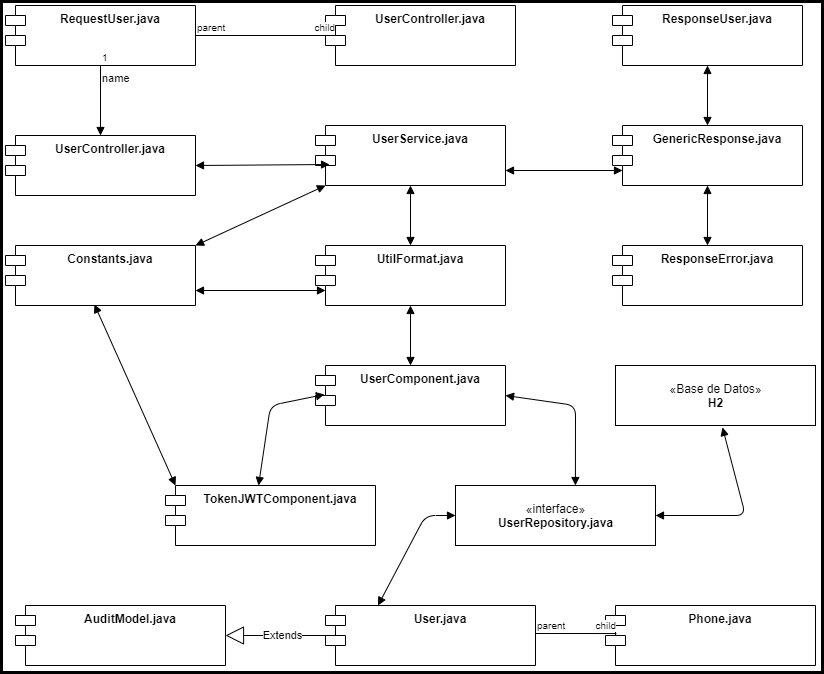

The diagram above was exported from draw.io. Its source (the exported page's mxGraphModel, read from the mxfile embedded in the PNG):
<mxGraphModel dx="868" dy="510" grid="1" gridSize="10" guides="1" tooltips="1" connect="1" arrows="1" fold="1" page="1" pageScale="1" pageWidth="827" pageHeight="1169" background="#ffffff" math="0" shadow="0">
  <root>
    <mxCell id="0" />
    <mxCell id="1" parent="0" />
    <mxCell id="eddIi_-Ua9hIofMKKAKh-1" value="UserController.java" style="shape=module;align=left;spacingLeft=20;align=center;verticalAlign=top;fontStyle=1" vertex="1" parent="1">
      <mxGeometry x="30" y="210" width="190" height="60" as="geometry" />
    </mxCell>
    <mxCell id="eddIi_-Ua9hIofMKKAKh-2" value="UserService.java" style="shape=module;align=left;spacingLeft=20;align=center;verticalAlign=top;fontStyle=1" vertex="1" parent="1">
      <mxGeometry x="340" y="200" width="190" height="60" as="geometry" />
    </mxCell>
    <mxCell id="eddIi_-Ua9hIofMKKAKh-3" value="" style="endArrow=block;startArrow=block;endFill=1;startFill=1;html=1;entryX=0.074;entryY=0.65;entryDx=0;entryDy=0;entryPerimeter=0;exitX=1;exitY=0.5;exitDx=0;exitDy=0;" edge="1" parent="1" source="eddIi_-Ua9hIofMKKAKh-1" target="eddIi_-Ua9hIofMKKAKh-2">
      <mxGeometry width="160" relative="1" as="geometry">
        <mxPoint x="300" y="460" as="sourcePoint" />
        <mxPoint x="460" y="460" as="targetPoint" />
      </mxGeometry>
    </mxCell>
    <mxCell id="eddIi_-Ua9hIofMKKAKh-5" value="UtilFormat.java" style="shape=module;align=left;spacingLeft=20;align=center;verticalAlign=top;fontStyle=1" vertex="1" parent="1">
      <mxGeometry x="340" y="320" width="190" height="60" as="geometry" />
    </mxCell>
    <mxCell id="eddIi_-Ua9hIofMKKAKh-7" value="" style="endArrow=block;startArrow=block;endFill=1;startFill=1;html=1;exitX=0.5;exitY=1;exitDx=0;exitDy=0;" edge="1" parent="1" source="eddIi_-Ua9hIofMKKAKh-2" target="eddIi_-Ua9hIofMKKAKh-5">
      <mxGeometry width="160" relative="1" as="geometry">
        <mxPoint x="300" y="330" as="sourcePoint" />
        <mxPoint x="460" y="330" as="targetPoint" />
      </mxGeometry>
    </mxCell>
    <mxCell id="eddIi_-Ua9hIofMKKAKh-8" value="UserComponent.java" style="shape=module;align=left;spacingLeft=20;align=center;verticalAlign=top;fontStyle=1" vertex="1" parent="1">
      <mxGeometry x="340" y="440" width="190" height="60" as="geometry" />
    </mxCell>
    <mxCell id="eddIi_-Ua9hIofMKKAKh-9" value="" style="endArrow=block;startArrow=block;endFill=1;startFill=1;html=1;exitX=0.5;exitY=1;exitDx=0;exitDy=0;entryX=0.5;entryY=0;entryDx=0;entryDy=0;" edge="1" parent="1" source="eddIi_-Ua9hIofMKKAKh-5" target="eddIi_-Ua9hIofMKKAKh-8">
      <mxGeometry width="160" relative="1" as="geometry">
        <mxPoint x="445" y="271" as="sourcePoint" />
        <mxPoint x="445" y="331" as="targetPoint" />
      </mxGeometry>
    </mxCell>
    <mxCell id="eddIi_-Ua9hIofMKKAKh-10" value="TokenJWTComponent.java" style="shape=module;align=left;spacingLeft=20;align=center;verticalAlign=top;fontStyle=1" vertex="1" parent="1">
      <mxGeometry x="190" y="560" width="210" height="60" as="geometry" />
    </mxCell>
    <mxCell id="eddIi_-Ua9hIofMKKAKh-12" value="" style="endArrow=block;startArrow=block;endFill=1;startFill=1;html=1;exitX=0.443;exitY=0;exitDx=0;exitDy=0;exitPerimeter=0;entryX=0.047;entryY=0.483;entryDx=0;entryDy=0;entryPerimeter=0;" edge="1" parent="1" source="eddIi_-Ua9hIofMKKAKh-10" target="eddIi_-Ua9hIofMKKAKh-8">
      <mxGeometry width="160" relative="1" as="geometry">
        <mxPoint x="300" y="460" as="sourcePoint" />
        <mxPoint x="460" y="460" as="targetPoint" />
        <Array as="points">
          <mxPoint x="295" y="480" />
        </Array>
      </mxGeometry>
    </mxCell>
    <mxCell id="eddIi_-Ua9hIofMKKAKh-13" value="" style="endArrow=block;startArrow=block;endFill=1;startFill=1;html=1;entryX=0.571;entryY=0;entryDx=0;entryDy=0;entryPerimeter=0;exitX=1;exitY=0.5;exitDx=0;exitDy=0;" edge="1" parent="1" source="eddIi_-Ua9hIofMKKAKh-8">
      <mxGeometry width="160" relative="1" as="geometry">
        <mxPoint x="300" y="460" as="sourcePoint" />
        <mxPoint x="599.9100000000001" y="560" as="targetPoint" />
        <Array as="points">
          <mxPoint x="600" y="480" />
        </Array>
      </mxGeometry>
    </mxCell>
    <mxCell id="eddIi_-Ua9hIofMKKAKh-14" value="User.java" style="shape=module;align=left;spacingLeft=20;align=center;verticalAlign=top;fontStyle=1" vertex="1" parent="1">
      <mxGeometry x="350" y="680" width="210" height="60" as="geometry" />
    </mxCell>
    <mxCell id="eddIi_-Ua9hIofMKKAKh-15" value="Phone.java" style="shape=module;align=left;spacingLeft=20;align=center;verticalAlign=top;fontStyle=1" vertex="1" parent="1">
      <mxGeometry x="630" y="680" width="210" height="60" as="geometry" />
    </mxCell>
    <mxCell id="eddIi_-Ua9hIofMKKAKh-16" value="«interface»&lt;br&gt;&lt;span style=&quot;font-weight: 700&quot;&gt;UserRepository.java&lt;/span&gt;" style="html=1;" vertex="1" parent="1">
      <mxGeometry x="480" y="560" width="200" height="60" as="geometry" />
    </mxCell>
    <mxCell id="eddIi_-Ua9hIofMKKAKh-17" value="" style="endArrow=block;startArrow=block;endFill=1;startFill=1;html=1;entryX=0;entryY=0.5;entryDx=0;entryDy=0;exitX=0.25;exitY=0;exitDx=0;exitDy=0;" edge="1" parent="1" source="eddIi_-Ua9hIofMKKAKh-14" target="eddIi_-Ua9hIofMKKAKh-16">
      <mxGeometry width="160" relative="1" as="geometry">
        <mxPoint x="300" y="630" as="sourcePoint" />
        <mxPoint x="460" y="630" as="targetPoint" />
        <Array as="points">
          <mxPoint x="450" y="590" />
        </Array>
      </mxGeometry>
    </mxCell>
    <mxCell id="eddIi_-Ua9hIofMKKAKh-19" value="«Base de Datos»&lt;br&gt;&lt;b&gt;H2&lt;/b&gt;" style="html=1;" vertex="1" parent="1">
      <mxGeometry x="640" y="440" width="200" height="60" as="geometry" />
    </mxCell>
    <mxCell id="eddIi_-Ua9hIofMKKAKh-20" value="" style="endArrow=none;html=1;edgeStyle=orthogonalEdgeStyle;entryX=0.052;entryY=0.467;entryDx=0;entryDy=0;entryPerimeter=0;" edge="1" parent="1" target="eddIi_-Ua9hIofMKKAKh-15">
      <mxGeometry relative="1" as="geometry">
        <mxPoint x="560" y="708" as="sourcePoint" />
        <mxPoint x="550" y="700" as="targetPoint" />
      </mxGeometry>
    </mxCell>
    <mxCell id="eddIi_-Ua9hIofMKKAKh-21" value="parent" style="resizable=0;html=1;align=left;verticalAlign=bottom;labelBackgroundColor=#ffffff;fontSize=10;" connectable="0" vertex="1" parent="eddIi_-Ua9hIofMKKAKh-20">
      <mxGeometry x="-1" relative="1" as="geometry" />
    </mxCell>
    <mxCell id="eddIi_-Ua9hIofMKKAKh-22" value="child" style="resizable=0;html=1;align=right;verticalAlign=bottom;labelBackgroundColor=#ffffff;fontSize=10;" connectable="0" vertex="1" parent="eddIi_-Ua9hIofMKKAKh-20">
      <mxGeometry x="1" relative="1" as="geometry" />
    </mxCell>
    <mxCell id="eddIi_-Ua9hIofMKKAKh-23" value="" style="endArrow=block;startArrow=block;endFill=1;startFill=1;html=1;entryX=0.535;entryY=1.033;entryDx=0;entryDy=0;entryPerimeter=0;exitX=1;exitY=0.5;exitDx=0;exitDy=0;" edge="1" parent="1" source="eddIi_-Ua9hIofMKKAKh-16" target="eddIi_-Ua9hIofMKKAKh-19">
      <mxGeometry width="160" relative="1" as="geometry">
        <mxPoint x="390" y="600" as="sourcePoint" />
        <mxPoint x="550" y="600" as="targetPoint" />
        <Array as="points">
          <mxPoint x="770" y="590" />
        </Array>
      </mxGeometry>
    </mxCell>
    <mxCell id="eddIi_-Ua9hIofMKKAKh-24" value="AuditModel.java" style="shape=module;align=left;spacingLeft=20;align=center;verticalAlign=top;fontStyle=1" vertex="1" parent="1">
      <mxGeometry x="40" y="680" width="210" height="60" as="geometry" />
    </mxCell>
    <mxCell id="eddIi_-Ua9hIofMKKAKh-25" value="Extends" style="endArrow=block;endSize=16;endFill=0;html=1;entryX=1;entryY=0.5;entryDx=0;entryDy=0;" edge="1" parent="1" target="eddIi_-Ua9hIofMKKAKh-24">
      <mxGeometry width="160" relative="1" as="geometry">
        <mxPoint x="365" y="710" as="sourcePoint" />
        <mxPoint x="550" y="660" as="targetPoint" />
      </mxGeometry>
    </mxCell>
    <mxCell id="eddIi_-Ua9hIofMKKAKh-26" value="Constants.java" style="shape=module;align=left;spacingLeft=20;align=center;verticalAlign=top;fontStyle=1" vertex="1" parent="1">
      <mxGeometry x="30" y="320" width="190" height="60" as="geometry" />
    </mxCell>
    <mxCell id="eddIi_-Ua9hIofMKKAKh-27" value="" style="endArrow=block;startArrow=block;endFill=1;startFill=1;html=1;entryX=0;entryY=1;entryDx=10;entryDy=0;entryPerimeter=0;exitX=1;exitY=0;exitDx=0;exitDy=0;" edge="1" parent="1" source="eddIi_-Ua9hIofMKKAKh-26" target="eddIi_-Ua9hIofMKKAKh-2">
      <mxGeometry width="160" relative="1" as="geometry">
        <mxPoint x="390" y="430" as="sourcePoint" />
        <mxPoint x="550" y="430" as="targetPoint" />
      </mxGeometry>
    </mxCell>
    <mxCell id="eddIi_-Ua9hIofMKKAKh-28" value="" style="endArrow=block;startArrow=block;endFill=1;startFill=1;html=1;entryX=0;entryY=0.75;entryDx=10;entryDy=0;entryPerimeter=0;exitX=1;exitY=0.75;exitDx=0;exitDy=0;" edge="1" parent="1" source="eddIi_-Ua9hIofMKKAKh-26" target="eddIi_-Ua9hIofMKKAKh-5">
      <mxGeometry width="160" relative="1" as="geometry">
        <mxPoint x="390" y="430" as="sourcePoint" />
        <mxPoint x="550" y="430" as="targetPoint" />
      </mxGeometry>
    </mxCell>
    <mxCell id="eddIi_-Ua9hIofMKKAKh-29" value="" style="endArrow=block;startArrow=block;endFill=1;startFill=1;html=1;entryX=0;entryY=0;entryDx=10;entryDy=0;entryPerimeter=0;exitX=0.468;exitY=0.983;exitDx=0;exitDy=0;exitPerimeter=0;" edge="1" parent="1" source="eddIi_-Ua9hIofMKKAKh-26" target="eddIi_-Ua9hIofMKKAKh-10">
      <mxGeometry width="160" relative="1" as="geometry">
        <mxPoint x="390" y="430" as="sourcePoint" />
        <mxPoint x="550" y="430" as="targetPoint" />
      </mxGeometry>
    </mxCell>
    <mxCell id="eddIi_-Ua9hIofMKKAKh-30" value="RequestUser.java" style="shape=module;align=left;spacingLeft=20;align=center;verticalAlign=top;fontStyle=1" vertex="1" parent="1">
      <mxGeometry x="30" y="80" width="190" height="60" as="geometry" />
    </mxCell>
    <mxCell id="eddIi_-Ua9hIofMKKAKh-31" value="UserController.java" style="shape=module;align=left;spacingLeft=20;align=center;verticalAlign=top;fontStyle=1" vertex="1" parent="1">
      <mxGeometry x="350" y="80" width="190" height="60" as="geometry" />
    </mxCell>
    <mxCell id="eddIi_-Ua9hIofMKKAKh-32" value="name" style="endArrow=block;endFill=1;html=1;edgeStyle=orthogonalEdgeStyle;align=left;verticalAlign=top;exitX=0.5;exitY=1;exitDx=0;exitDy=0;" edge="1" parent="1" source="eddIi_-Ua9hIofMKKAKh-30" target="eddIi_-Ua9hIofMKKAKh-1">
      <mxGeometry x="-1" relative="1" as="geometry">
        <mxPoint x="230" y="230" as="sourcePoint" />
        <mxPoint x="390" y="230" as="targetPoint" />
      </mxGeometry>
    </mxCell>
    <mxCell id="eddIi_-Ua9hIofMKKAKh-33" value="1" style="resizable=0;html=1;align=left;verticalAlign=bottom;labelBackgroundColor=#ffffff;fontSize=10;" connectable="0" vertex="1" parent="eddIi_-Ua9hIofMKKAKh-32">
      <mxGeometry x="-1" relative="1" as="geometry" />
    </mxCell>
    <mxCell id="eddIi_-Ua9hIofMKKAKh-34" value="" style="endArrow=none;html=1;edgeStyle=orthogonalEdgeStyle;exitX=1;exitY=0.5;exitDx=0;exitDy=0;" edge="1" parent="1" source="eddIi_-Ua9hIofMKKAKh-30">
      <mxGeometry relative="1" as="geometry">
        <mxPoint x="230" y="300" as="sourcePoint" />
        <mxPoint x="360" y="110" as="targetPoint" />
      </mxGeometry>
    </mxCell>
    <mxCell id="eddIi_-Ua9hIofMKKAKh-35" value="parent" style="resizable=0;html=1;align=left;verticalAlign=bottom;labelBackgroundColor=#ffffff;fontSize=10;" connectable="0" vertex="1" parent="eddIi_-Ua9hIofMKKAKh-34">
      <mxGeometry x="-1" relative="1" as="geometry" />
    </mxCell>
    <mxCell id="eddIi_-Ua9hIofMKKAKh-36" value="child" style="resizable=0;html=1;align=right;verticalAlign=bottom;labelBackgroundColor=#ffffff;fontSize=10;" connectable="0" vertex="1" parent="eddIi_-Ua9hIofMKKAKh-34">
      <mxGeometry x="1" relative="1" as="geometry" />
    </mxCell>
    <mxCell id="eddIi_-Ua9hIofMKKAKh-37" value="GenericResponse.java" style="shape=module;align=left;spacingLeft=20;align=center;verticalAlign=top;fontStyle=1" vertex="1" parent="1">
      <mxGeometry x="637" y="200" width="190" height="60" as="geometry" />
    </mxCell>
    <mxCell id="eddIi_-Ua9hIofMKKAKh-44" value="" style="endArrow=block;startArrow=block;endFill=1;startFill=1;html=1;entryX=0;entryY=0.75;entryDx=10;entryDy=0;entryPerimeter=0;" edge="1" parent="1" target="eddIi_-Ua9hIofMKKAKh-37">
      <mxGeometry width="160" relative="1" as="geometry">
        <mxPoint x="530" y="245" as="sourcePoint" />
        <mxPoint x="540" y="260" as="targetPoint" />
      </mxGeometry>
    </mxCell>
    <mxCell id="eddIi_-Ua9hIofMKKAKh-45" value="ResponseUser.java" style="shape=module;align=left;spacingLeft=20;align=center;verticalAlign=top;fontStyle=1" vertex="1" parent="1">
      <mxGeometry x="637" y="80" width="190" height="60" as="geometry" />
    </mxCell>
    <mxCell id="eddIi_-Ua9hIofMKKAKh-46" value="ResponseError.java" style="shape=module;align=left;spacingLeft=20;align=center;verticalAlign=top;fontStyle=1" vertex="1" parent="1">
      <mxGeometry x="637" y="320" width="190" height="60" as="geometry" />
    </mxCell>
    <mxCell id="eddIi_-Ua9hIofMKKAKh-47" value="" style="endArrow=block;startArrow=block;endFill=1;startFill=1;html=1;entryX=0.5;entryY=1;entryDx=0;entryDy=0;exitX=0.5;exitY=0;exitDx=0;exitDy=0;" edge="1" parent="1" source="eddIi_-Ua9hIofMKKAKh-37" target="eddIi_-Ua9hIofMKKAKh-45">
      <mxGeometry width="160" relative="1" as="geometry">
        <mxPoint x="380" y="260" as="sourcePoint" />
        <mxPoint x="540" y="260" as="targetPoint" />
      </mxGeometry>
    </mxCell>
    <mxCell id="eddIi_-Ua9hIofMKKAKh-48" value="" style="endArrow=block;startArrow=block;endFill=1;startFill=1;html=1;entryX=0.5;entryY=0;entryDx=0;entryDy=0;exitX=0.5;exitY=1;exitDx=0;exitDy=0;" edge="1" parent="1" source="eddIi_-Ua9hIofMKKAKh-37" target="eddIi_-Ua9hIofMKKAKh-46">
      <mxGeometry width="160" relative="1" as="geometry">
        <mxPoint x="380" y="260" as="sourcePoint" />
        <mxPoint x="540" y="260" as="targetPoint" />
      </mxGeometry>
    </mxCell>
  </root>
</mxGraphModel>